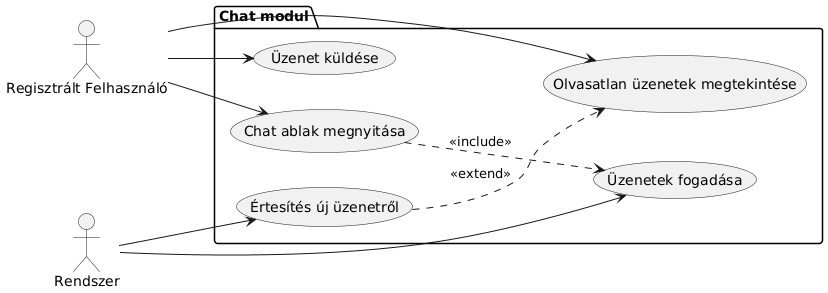

The diagram above was rendered by PlantUML. Its source (embedded in the PNG):
@startuml
left to right direction

actor "Regisztrált Felhasználó" as user
actor "Rendszer" as system

package "Chat modul" {
  usecase "Chat ablak megnyitása" as UC1
  usecase "Üzenet küldése" as UC2
  usecase "Üzenetek fogadása" as UC3
  usecase "Értesítés új üzenetről" as UC4
  usecase "Olvasatlan üzenetek megtekintése" as UC5
}

user --> UC1
user --> UC2
user --> UC5

UC1 ..> UC3 : <<include>>
system --> UC3
system --> UC4

UC4 ..> UC5 : <<extend>>
@enduml